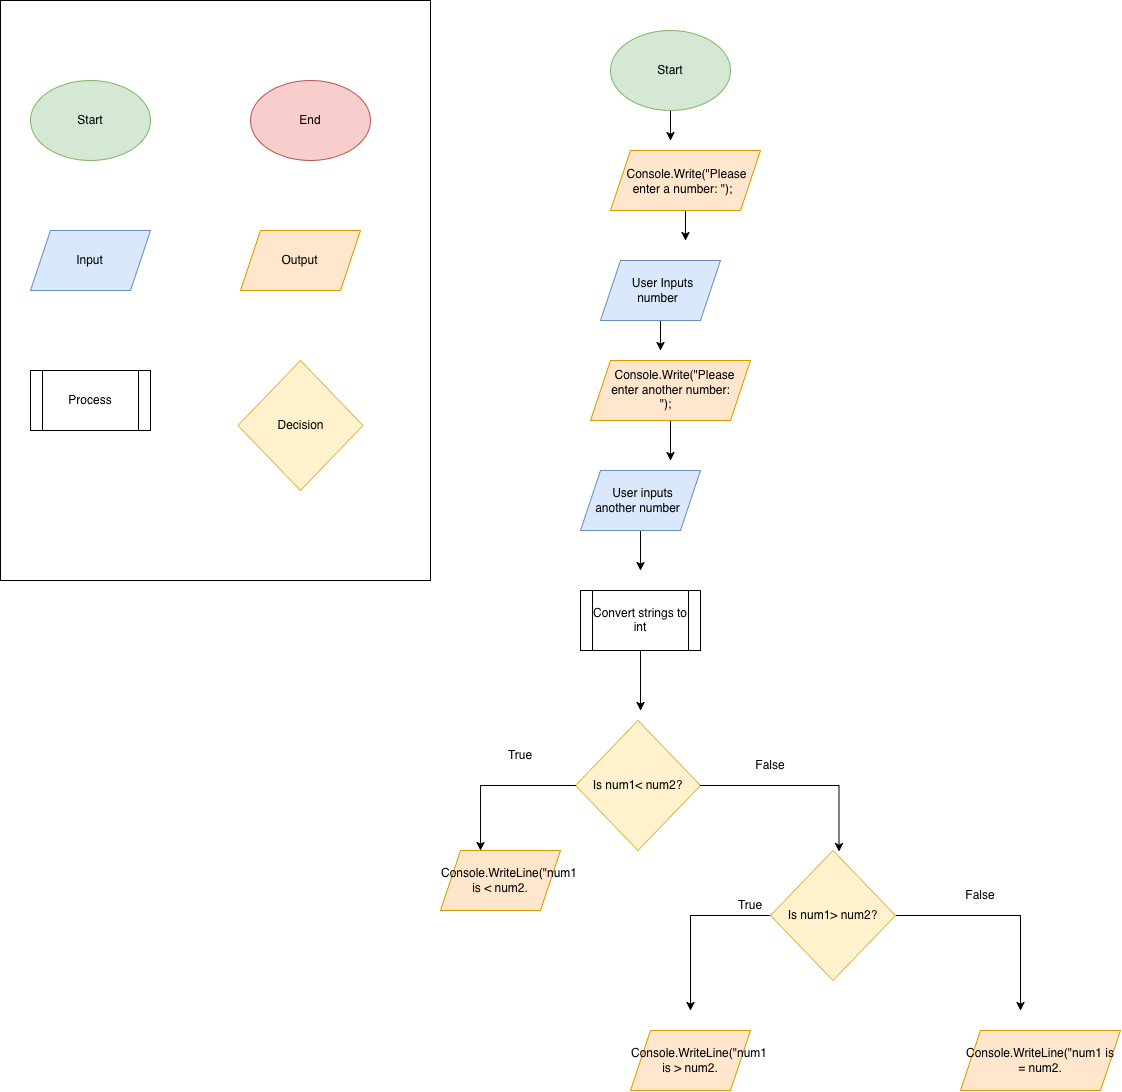

The diagram above was exported from draw.io. Its source (the exported page's mxGraphModel, read from the mxfile embedded in the PNG):
<mxGraphModel dx="1856" dy="607" grid="1" gridSize="10" guides="1" tooltips="1" connect="1" arrows="1" fold="1" page="1" pageScale="1" pageWidth="850" pageHeight="1100" math="0" shadow="0">
  <root>
    <mxCell id="0" />
    <mxCell id="1" parent="0" />
    <mxCell id="Qn1c9ve--uFQunndt1sz-1" parent="1" style="rounded=0;whiteSpace=wrap;html=1;labelBackgroundColor=none;" value="" vertex="1">
      <mxGeometry height="580" width="430" x="-820" y="20" as="geometry" />
    </mxCell>
    <mxCell id="Qn1c9ve--uFQunndt1sz-2" parent="1" style="ellipse;whiteSpace=wrap;html=1;shapeInside=1;labelBackgroundColor=none;fillColor=#d5e8d4;strokeColor=#82b366;" value="Start" vertex="1">
      <mxGeometry height="80" width="120" x="-790" y="100" as="geometry" />
    </mxCell>
    <mxCell id="Qn1c9ve--uFQunndt1sz-3" parent="1" style="ellipse;whiteSpace=wrap;html=1;shapeInside=1;labelBackgroundColor=none;fillColor=#f8cecc;strokeColor=#b85450;" value="End" vertex="1">
      <mxGeometry height="80" width="120" x="-570" y="100" as="geometry" />
    </mxCell>
    <mxCell id="Qn1c9ve--uFQunndt1sz-4" parent="1" style="shape=parallelogram;perimeter=parallelogramPerimeter;whiteSpace=wrap;html=1;shapeInside=1;fixedSize=1;labelBackgroundColor=none;fillColor=#dae8fc;strokeColor=#6c8ebf;" value="Input" vertex="1">
      <mxGeometry height="60" width="120" x="-790" y="250" as="geometry" />
    </mxCell>
    <mxCell id="Qn1c9ve--uFQunndt1sz-5" parent="1" style="shape=parallelogram;perimeter=parallelogramPerimeter;whiteSpace=wrap;html=1;shapeInside=1;fixedSize=1;labelBackgroundColor=none;fillColor=#ffe6cc;strokeColor=#d79b00;" value="Output" vertex="1">
      <mxGeometry height="60" width="120" x="-580" y="250" as="geometry" />
    </mxCell>
    <mxCell id="Qn1c9ve--uFQunndt1sz-6" parent="1" style="shape=process;whiteSpace=wrap;html=1;backgroundOutline=1;labelBackgroundColor=none;" value="Process" vertex="1">
      <mxGeometry height="60" width="120" x="-790" y="390" as="geometry" />
    </mxCell>
    <mxCell id="Qn1c9ve--uFQunndt1sz-7" parent="1" style="rhombus;whiteSpace=wrap;html=1;shapeInside=1;labelBackgroundColor=none;fillColor=#fff2cc;strokeColor=#d6b656;" value="Decision" vertex="1">
      <mxGeometry height="130" width="125" x="-582.5" y="380" as="geometry" />
    </mxCell>
    <mxCell id="Qn1c9ve--uFQunndt1sz-13" edge="1" parent="1" source="Qn1c9ve--uFQunndt1sz-8" style="edgeStyle=orthogonalEdgeStyle;rounded=0;orthogonalLoop=1;jettySize=auto;html=1;">
      <mxGeometry relative="1" as="geometry">
        <mxPoint x="-150" y="160" as="targetPoint" />
      </mxGeometry>
    </mxCell>
    <mxCell id="Qn1c9ve--uFQunndt1sz-8" parent="1" style="ellipse;whiteSpace=wrap;html=1;shapeInside=1;labelBackgroundColor=none;fillColor=#d5e8d4;strokeColor=#82b366;" value="Start" vertex="1">
      <mxGeometry height="80" width="120" x="-210" y="50" as="geometry" />
    </mxCell>
    <mxCell id="Qn1c9ve--uFQunndt1sz-14" edge="1" parent="1" source="Qn1c9ve--uFQunndt1sz-9" style="edgeStyle=orthogonalEdgeStyle;rounded=0;orthogonalLoop=1;jettySize=auto;html=1;">
      <mxGeometry relative="1" as="geometry">
        <mxPoint x="-135" y="260" as="targetPoint" />
      </mxGeometry>
    </mxCell>
    <mxCell id="Qn1c9ve--uFQunndt1sz-9" parent="1" style="shape=parallelogram;perimeter=parallelogramPerimeter;whiteSpace=wrap;html=1;shapeInside=1;fixedSize=1;labelBackgroundColor=none;fillColor=#ffe6cc;strokeColor=#d79b00;" value="Console.Write(&quot;Please enter a number: &quot;);" vertex="1">
      <mxGeometry height="60" width="150" x="-210" y="170" as="geometry" />
    </mxCell>
    <mxCell id="Qn1c9ve--uFQunndt1sz-15" edge="1" parent="1" source="Qn1c9ve--uFQunndt1sz-10" style="edgeStyle=orthogonalEdgeStyle;rounded=0;orthogonalLoop=1;jettySize=auto;html=1;">
      <mxGeometry relative="1" as="geometry">
        <mxPoint x="-160" y="370" as="targetPoint" />
      </mxGeometry>
    </mxCell>
    <mxCell id="Qn1c9ve--uFQunndt1sz-10" parent="1" style="shape=parallelogram;perimeter=parallelogramPerimeter;whiteSpace=wrap;html=1;shapeInside=1;fixedSize=1;labelBackgroundColor=none;fillColor=#dae8fc;strokeColor=#6c8ebf;" value="User Inputs number" vertex="1">
      <mxGeometry height="60" width="120" x="-220" y="280" as="geometry" />
    </mxCell>
    <mxCell id="Qn1c9ve--uFQunndt1sz-16" edge="1" parent="1" source="Qn1c9ve--uFQunndt1sz-11" style="edgeStyle=orthogonalEdgeStyle;rounded=0;orthogonalLoop=1;jettySize=auto;html=1;">
      <mxGeometry relative="1" as="geometry">
        <mxPoint x="-150" y="480" as="targetPoint" />
      </mxGeometry>
    </mxCell>
    <mxCell id="Qn1c9ve--uFQunndt1sz-11" parent="1" style="shape=parallelogram;perimeter=parallelogramPerimeter;whiteSpace=wrap;html=1;shapeInside=1;fixedSize=1;labelBackgroundColor=none;fillColor=#ffe6cc;strokeColor=#d79b00;" value="Console.Write(&quot;Please enter another number: &quot;);" vertex="1">
      <mxGeometry height="60" width="160" x="-230" y="380" as="geometry" />
    </mxCell>
    <mxCell id="Qn1c9ve--uFQunndt1sz-18" edge="1" parent="1" source="Qn1c9ve--uFQunndt1sz-12" style="edgeStyle=orthogonalEdgeStyle;rounded=0;orthogonalLoop=1;jettySize=auto;html=1;">
      <mxGeometry relative="1" as="geometry">
        <mxPoint x="-180" y="590" as="targetPoint" />
      </mxGeometry>
    </mxCell>
    <mxCell id="Qn1c9ve--uFQunndt1sz-12" parent="1" style="shape=parallelogram;perimeter=parallelogramPerimeter;whiteSpace=wrap;html=1;shapeInside=1;fixedSize=1;labelBackgroundColor=none;fillColor=#dae8fc;strokeColor=#6c8ebf;" value="User inputs another number" vertex="1">
      <mxGeometry height="60" width="120" x="-240" y="490" as="geometry" />
    </mxCell>
    <mxCell id="Qn1c9ve--uFQunndt1sz-20" edge="1" parent="1" source="Qn1c9ve--uFQunndt1sz-17" style="edgeStyle=orthogonalEdgeStyle;rounded=0;orthogonalLoop=1;jettySize=auto;html=1;">
      <mxGeometry relative="1" as="geometry">
        <mxPoint x="-180" y="730" as="targetPoint" />
      </mxGeometry>
    </mxCell>
    <mxCell id="Qn1c9ve--uFQunndt1sz-17" parent="1" style="shape=process;whiteSpace=wrap;html=1;backgroundOutline=1;labelBackgroundColor=none;" value="Convert strings to int" vertex="1">
      <mxGeometry height="60" width="120" x="-240" y="610" as="geometry" />
    </mxCell>
    <mxCell id="Qn1c9ve--uFQunndt1sz-19" parent="1" style="rhombus;whiteSpace=wrap;html=1;shapeInside=1;labelBackgroundColor=none;fillColor=#fff2cc;strokeColor=#d6b656;" value="Is num1&amp;lt; num2?" vertex="1">
      <mxGeometry height="130" width="125" x="-245" y="740" as="geometry" />
    </mxCell>
    <mxCell id="Qn1c9ve--uFQunndt1sz-21" parent="1" style="shape=parallelogram;perimeter=parallelogramPerimeter;whiteSpace=wrap;html=1;shapeInside=1;fixedSize=1;labelBackgroundColor=none;fillColor=#ffe6cc;strokeColor=#d79b00;" value="Console.WriteLine(&quot;num1 is &amp;lt; num2." vertex="1">
      <mxGeometry height="60" width="120" x="-380" y="870" as="geometry" />
    </mxCell>
    <mxCell id="Qn1c9ve--uFQunndt1sz-23" edge="1" parent="1" source="Qn1c9ve--uFQunndt1sz-19" style="edgeStyle=orthogonalEdgeStyle;rounded=0;orthogonalLoop=1;jettySize=auto;html=1;entryX=0.333;entryY=0;entryDx=0;entryDy=0;entryPerimeter=0;" target="Qn1c9ve--uFQunndt1sz-21">
      <mxGeometry relative="1" as="geometry" />
    </mxCell>
    <mxCell id="Qn1c9ve--uFQunndt1sz-24" edge="1" parent="1" source="Qn1c9ve--uFQunndt1sz-19" style="edgeStyle=orthogonalEdgeStyle;rounded=0;orthogonalLoop=1;jettySize=auto;html=1;entryX=0.654;entryY=0.017;entryDx=0;entryDy=0;entryPerimeter=0;">
      <mxGeometry relative="1" as="geometry">
        <mxPoint x="18.480000000000018" y="871.02" as="targetPoint" />
      </mxGeometry>
    </mxCell>
    <mxCell id="Qn1c9ve--uFQunndt1sz-25" parent="1" style="text;html=1;whiteSpace=wrap;strokeColor=none;fillColor=none;align=center;verticalAlign=middle;rounded=0;" value="True" vertex="1">
      <mxGeometry height="30" width="60" x="-330" y="760" as="geometry" />
    </mxCell>
    <mxCell id="Qn1c9ve--uFQunndt1sz-27" parent="1" style="text;html=1;whiteSpace=wrap;strokeColor=none;fillColor=none;align=center;verticalAlign=middle;rounded=0;" value="False" vertex="1">
      <mxGeometry height="30" width="60" x="-80" y="770" as="geometry" />
    </mxCell>
    <mxCell id="Qn1c9ve--uFQunndt1sz-31" edge="1" parent="1" source="Qn1c9ve--uFQunndt1sz-28" style="edgeStyle=orthogonalEdgeStyle;rounded=0;orthogonalLoop=1;jettySize=auto;html=1;">
      <mxGeometry relative="1" as="geometry">
        <mxPoint x="-130" y="1030" as="targetPoint" />
      </mxGeometry>
    </mxCell>
    <mxCell id="Qn1c9ve--uFQunndt1sz-32" edge="1" parent="1" source="Qn1c9ve--uFQunndt1sz-28" style="edgeStyle=orthogonalEdgeStyle;rounded=0;orthogonalLoop=1;jettySize=auto;html=1;">
      <mxGeometry relative="1" as="geometry">
        <mxPoint x="200" y="1030" as="targetPoint" />
      </mxGeometry>
    </mxCell>
    <mxCell id="Qn1c9ve--uFQunndt1sz-28" parent="1" style="rhombus;whiteSpace=wrap;html=1;shapeInside=1;labelBackgroundColor=none;fillColor=#fff2cc;strokeColor=#d6b656;" value="Is num1&amp;gt; num2?" vertex="1">
      <mxGeometry height="130" width="125" x="-50" y="870" as="geometry" />
    </mxCell>
    <mxCell id="Qn1c9ve--uFQunndt1sz-29" parent="1" style="shape=parallelogram;perimeter=parallelogramPerimeter;whiteSpace=wrap;html=1;shapeInside=1;fixedSize=1;labelBackgroundColor=none;fillColor=#ffe6cc;strokeColor=#d79b00;" value="Console.WriteLine(&quot;num1 is &amp;gt; num2." vertex="1">
      <mxGeometry height="60" width="120" x="-190" y="1050" as="geometry" />
    </mxCell>
    <mxCell id="Qn1c9ve--uFQunndt1sz-30" parent="1" style="shape=parallelogram;perimeter=parallelogramPerimeter;whiteSpace=wrap;html=1;shapeInside=1;fixedSize=1;labelBackgroundColor=none;fillColor=#ffe6cc;strokeColor=#d79b00;" value="Console.WriteLine(&quot;num1 is = num2." vertex="1">
      <mxGeometry height="60" width="160" x="140" y="1050" as="geometry" />
    </mxCell>
    <mxCell id="Qn1c9ve--uFQunndt1sz-33" parent="1" style="text;html=1;whiteSpace=wrap;strokeColor=none;fillColor=none;align=center;verticalAlign=middle;rounded=0;" value="True" vertex="1">
      <mxGeometry height="30" width="60" x="-100" y="910" as="geometry" />
    </mxCell>
    <mxCell id="Qn1c9ve--uFQunndt1sz-34" parent="1" style="text;html=1;whiteSpace=wrap;strokeColor=none;fillColor=none;align=center;verticalAlign=middle;rounded=0;" value="False" vertex="1">
      <mxGeometry height="30" width="60" x="130" y="900" as="geometry" />
    </mxCell>
  </root>
</mxGraphModel>